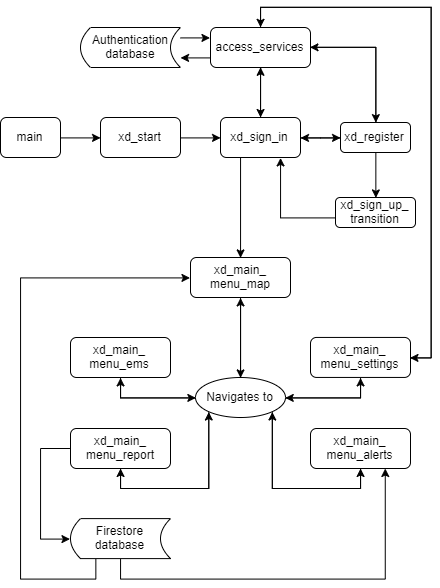

The diagram above was exported from draw.io. Its source (the exported page's mxGraphModel, read from the mxfile embedded in the PNG):
<mxGraphModel dx="1487" dy="399" grid="1" gridSize="10" guides="1" tooltips="1" connect="1" arrows="1" fold="1" page="1" pageScale="1" pageWidth="850" pageHeight="1100" math="0" shadow="0">
  <root>
    <mxCell id="0" />
    <mxCell id="1" parent="0" />
    <mxCell id="XihojBAlSIxrX2KAWsKd-5" style="edgeStyle=orthogonalEdgeStyle;rounded=0;orthogonalLoop=1;jettySize=auto;html=1;exitX=1;exitY=0.5;exitDx=0;exitDy=0;entryX=0;entryY=0.5;entryDx=0;entryDy=0;" edge="1" parent="1" source="XihojBAlSIxrX2KAWsKd-1" target="XihojBAlSIxrX2KAWsKd-2">
      <mxGeometry relative="1" as="geometry" />
    </mxCell>
    <mxCell id="XihojBAlSIxrX2KAWsKd-1" value="main" style="rounded=1;whiteSpace=wrap;html=1;" vertex="1" parent="1">
      <mxGeometry x="60" y="270" width="60" height="40" as="geometry" />
    </mxCell>
    <mxCell id="XihojBAlSIxrX2KAWsKd-7" style="edgeStyle=orthogonalEdgeStyle;rounded=0;orthogonalLoop=1;jettySize=auto;html=1;exitX=1;exitY=0.5;exitDx=0;exitDy=0;entryX=0;entryY=0.5;entryDx=0;entryDy=0;" edge="1" parent="1" source="XihojBAlSIxrX2KAWsKd-2" target="XihojBAlSIxrX2KAWsKd-3">
      <mxGeometry relative="1" as="geometry" />
    </mxCell>
    <mxCell id="XihojBAlSIxrX2KAWsKd-2" value="xd_start" style="rounded=1;whiteSpace=wrap;html=1;" vertex="1" parent="1">
      <mxGeometry x="160" y="270" width="80" height="40" as="geometry" />
    </mxCell>
    <mxCell id="XihojBAlSIxrX2KAWsKd-10" style="edgeStyle=orthogonalEdgeStyle;rounded=0;orthogonalLoop=1;jettySize=auto;html=1;exitX=1;exitY=0.5;exitDx=0;exitDy=0;entryX=0;entryY=0.5;entryDx=0;entryDy=0;" edge="1" parent="1" source="XihojBAlSIxrX2KAWsKd-3" target="XihojBAlSIxrX2KAWsKd-8">
      <mxGeometry relative="1" as="geometry" />
    </mxCell>
    <mxCell id="XihojBAlSIxrX2KAWsKd-26" style="edgeStyle=orthogonalEdgeStyle;rounded=0;orthogonalLoop=1;jettySize=auto;html=1;exitX=0.5;exitY=0;exitDx=0;exitDy=0;entryX=0.5;entryY=1;entryDx=0;entryDy=0;" edge="1" parent="1" source="XihojBAlSIxrX2KAWsKd-3" target="XihojBAlSIxrX2KAWsKd-19">
      <mxGeometry relative="1" as="geometry" />
    </mxCell>
    <mxCell id="XihojBAlSIxrX2KAWsKd-31" style="edgeStyle=orthogonalEdgeStyle;rounded=0;orthogonalLoop=1;jettySize=auto;html=1;exitX=0.25;exitY=1;exitDx=0;exitDy=0;entryX=0.5;entryY=0;entryDx=0;entryDy=0;" edge="1" parent="1" source="XihojBAlSIxrX2KAWsKd-3" target="XihojBAlSIxrX2KAWsKd-30">
      <mxGeometry relative="1" as="geometry" />
    </mxCell>
    <mxCell id="XihojBAlSIxrX2KAWsKd-3" value="xd_sign_in" style="rounded=1;whiteSpace=wrap;html=1;" vertex="1" parent="1">
      <mxGeometry x="280" y="270" width="80" height="40" as="geometry" />
    </mxCell>
    <mxCell id="XihojBAlSIxrX2KAWsKd-15" style="edgeStyle=orthogonalEdgeStyle;rounded=0;orthogonalLoop=1;jettySize=auto;html=1;exitX=0.5;exitY=1;exitDx=0;exitDy=0;entryX=0.5;entryY=0;entryDx=0;entryDy=0;" edge="1" parent="1" source="XihojBAlSIxrX2KAWsKd-8" target="XihojBAlSIxrX2KAWsKd-14">
      <mxGeometry relative="1" as="geometry" />
    </mxCell>
    <mxCell id="XihojBAlSIxrX2KAWsKd-18" style="edgeStyle=orthogonalEdgeStyle;rounded=0;orthogonalLoop=1;jettySize=auto;html=1;exitX=0;exitY=0.5;exitDx=0;exitDy=0;" edge="1" parent="1" source="XihojBAlSIxrX2KAWsKd-8">
      <mxGeometry relative="1" as="geometry">
        <mxPoint x="360" y="290.47058823529414" as="targetPoint" />
      </mxGeometry>
    </mxCell>
    <mxCell id="XihojBAlSIxrX2KAWsKd-29" style="edgeStyle=orthogonalEdgeStyle;rounded=0;orthogonalLoop=1;jettySize=auto;html=1;exitX=0.5;exitY=0;exitDx=0;exitDy=0;entryX=1;entryY=0.5;entryDx=0;entryDy=0;" edge="1" parent="1" source="XihojBAlSIxrX2KAWsKd-8" target="XihojBAlSIxrX2KAWsKd-19">
      <mxGeometry relative="1" as="geometry" />
    </mxCell>
    <mxCell id="XihojBAlSIxrX2KAWsKd-8" value="xd_register" style="rounded=1;whiteSpace=wrap;html=1;" vertex="1" parent="1">
      <mxGeometry x="400" y="275" width="70" height="30" as="geometry" />
    </mxCell>
    <mxCell id="XihojBAlSIxrX2KAWsKd-17" style="edgeStyle=orthogonalEdgeStyle;rounded=0;orthogonalLoop=1;jettySize=auto;html=1;exitX=0;exitY=0.5;exitDx=0;exitDy=0;" edge="1" parent="1" source="XihojBAlSIxrX2KAWsKd-14">
      <mxGeometry relative="1" as="geometry">
        <mxPoint x="340" y="310" as="targetPoint" />
        <Array as="points">
          <mxPoint x="340" y="370" />
        </Array>
      </mxGeometry>
    </mxCell>
    <mxCell id="XihojBAlSIxrX2KAWsKd-14" value="xd_sign_up_&lt;br&gt;transition" style="rounded=1;whiteSpace=wrap;html=1;" vertex="1" parent="1">
      <mxGeometry x="395" y="350" width="80" height="30" as="geometry" />
    </mxCell>
    <mxCell id="XihojBAlSIxrX2KAWsKd-27" style="edgeStyle=orthogonalEdgeStyle;rounded=0;orthogonalLoop=1;jettySize=auto;html=1;exitX=0.5;exitY=1;exitDx=0;exitDy=0;" edge="1" parent="1" source="XihojBAlSIxrX2KAWsKd-19">
      <mxGeometry relative="1" as="geometry">
        <mxPoint x="320.0588235294117" y="270" as="targetPoint" />
      </mxGeometry>
    </mxCell>
    <mxCell id="XihojBAlSIxrX2KAWsKd-28" style="edgeStyle=orthogonalEdgeStyle;rounded=0;orthogonalLoop=1;jettySize=auto;html=1;exitX=1;exitY=0.5;exitDx=0;exitDy=0;entryX=0.5;entryY=0;entryDx=0;entryDy=0;" edge="1" parent="1" source="XihojBAlSIxrX2KAWsKd-19" target="XihojBAlSIxrX2KAWsKd-8">
      <mxGeometry relative="1" as="geometry" />
    </mxCell>
    <mxCell id="XihojBAlSIxrX2KAWsKd-65" style="edgeStyle=orthogonalEdgeStyle;rounded=0;orthogonalLoop=1;jettySize=auto;html=1;exitX=0;exitY=0.75;exitDx=0;exitDy=0;entryX=1;entryY=0.75;entryDx=0;entryDy=0;" edge="1" parent="1" source="XihojBAlSIxrX2KAWsKd-19" target="XihojBAlSIxrX2KAWsKd-63">
      <mxGeometry relative="1" as="geometry" />
    </mxCell>
    <mxCell id="XihojBAlSIxrX2KAWsKd-72" style="edgeStyle=orthogonalEdgeStyle;rounded=0;orthogonalLoop=1;jettySize=auto;html=1;exitX=0.5;exitY=0;exitDx=0;exitDy=0;entryX=1;entryY=0.5;entryDx=0;entryDy=0;" edge="1" parent="1" source="XihojBAlSIxrX2KAWsKd-19" target="XihojBAlSIxrX2KAWsKd-33">
      <mxGeometry relative="1" as="geometry" />
    </mxCell>
    <mxCell id="XihojBAlSIxrX2KAWsKd-19" value="access_services" style="rounded=1;whiteSpace=wrap;html=1;" vertex="1" parent="1">
      <mxGeometry x="270" y="180" width="100" height="40" as="geometry" />
    </mxCell>
    <mxCell id="XihojBAlSIxrX2KAWsKd-41" style="edgeStyle=orthogonalEdgeStyle;rounded=0;orthogonalLoop=1;jettySize=auto;html=1;exitX=0.5;exitY=1;exitDx=0;exitDy=0;entryX=0.5;entryY=0;entryDx=0;entryDy=0;" edge="1" parent="1" source="XihojBAlSIxrX2KAWsKd-30" target="XihojBAlSIxrX2KAWsKd-40">
      <mxGeometry relative="1" as="geometry" />
    </mxCell>
    <mxCell id="XihojBAlSIxrX2KAWsKd-30" value="xd_main_&lt;br&gt;menu_map" style="rounded=1;whiteSpace=wrap;html=1;" vertex="1" parent="1">
      <mxGeometry x="250" y="410" width="100" height="40" as="geometry" />
    </mxCell>
    <mxCell id="XihojBAlSIxrX2KAWsKd-51" style="edgeStyle=orthogonalEdgeStyle;rounded=0;orthogonalLoop=1;jettySize=auto;html=1;exitX=0.5;exitY=1;exitDx=0;exitDy=0;entryX=0;entryY=0.5;entryDx=0;entryDy=0;" edge="1" parent="1" source="XihojBAlSIxrX2KAWsKd-32" target="XihojBAlSIxrX2KAWsKd-40">
      <mxGeometry relative="1" as="geometry" />
    </mxCell>
    <mxCell id="XihojBAlSIxrX2KAWsKd-32" value="xd_main_&lt;br&gt;menu_ems" style="rounded=1;whiteSpace=wrap;html=1;" vertex="1" parent="1">
      <mxGeometry x="130" y="490" width="100" height="40" as="geometry" />
    </mxCell>
    <mxCell id="XihojBAlSIxrX2KAWsKd-50" style="edgeStyle=orthogonalEdgeStyle;rounded=0;orthogonalLoop=1;jettySize=auto;html=1;exitX=0.5;exitY=1;exitDx=0;exitDy=0;entryX=1;entryY=0.5;entryDx=0;entryDy=0;" edge="1" parent="1" source="XihojBAlSIxrX2KAWsKd-33" target="XihojBAlSIxrX2KAWsKd-40">
      <mxGeometry relative="1" as="geometry" />
    </mxCell>
    <mxCell id="XihojBAlSIxrX2KAWsKd-71" style="edgeStyle=orthogonalEdgeStyle;rounded=0;orthogonalLoop=1;jettySize=auto;html=1;exitX=1;exitY=0.5;exitDx=0;exitDy=0;entryX=0.5;entryY=0;entryDx=0;entryDy=0;" edge="1" parent="1" source="XihojBAlSIxrX2KAWsKd-33" target="XihojBAlSIxrX2KAWsKd-19">
      <mxGeometry relative="1" as="geometry" />
    </mxCell>
    <mxCell id="XihojBAlSIxrX2KAWsKd-33" value="xd_main_&lt;br&gt;menu_settings" style="rounded=1;whiteSpace=wrap;html=1;" vertex="1" parent="1">
      <mxGeometry x="370" y="489.941162109375" width="100" height="40" as="geometry" />
    </mxCell>
    <mxCell id="XihojBAlSIxrX2KAWsKd-44" style="edgeStyle=orthogonalEdgeStyle;rounded=0;orthogonalLoop=1;jettySize=auto;html=1;exitX=0.5;exitY=1;exitDx=0;exitDy=0;entryX=0;entryY=1;entryDx=0;entryDy=0;" edge="1" parent="1" source="XihojBAlSIxrX2KAWsKd-34" target="XihojBAlSIxrX2KAWsKd-40">
      <mxGeometry relative="1" as="geometry" />
    </mxCell>
    <mxCell id="XihojBAlSIxrX2KAWsKd-68" style="edgeStyle=orthogonalEdgeStyle;rounded=0;orthogonalLoop=1;jettySize=auto;html=1;exitX=0;exitY=0.5;exitDx=0;exitDy=0;entryX=0;entryY=0.5;entryDx=0;entryDy=0;" edge="1" parent="1" source="XihojBAlSIxrX2KAWsKd-34" target="XihojBAlSIxrX2KAWsKd-66">
      <mxGeometry relative="1" as="geometry">
        <Array as="points">
          <mxPoint x="100" y="601" />
          <mxPoint x="100" y="691" />
        </Array>
      </mxGeometry>
    </mxCell>
    <mxCell id="XihojBAlSIxrX2KAWsKd-34" value="xd_main_&lt;br&gt;menu_report" style="rounded=1;whiteSpace=wrap;html=1;" vertex="1" parent="1">
      <mxGeometry x="130" y="581" width="100" height="40" as="geometry" />
    </mxCell>
    <mxCell id="XihojBAlSIxrX2KAWsKd-45" style="edgeStyle=orthogonalEdgeStyle;rounded=0;orthogonalLoop=1;jettySize=auto;html=1;exitX=0.5;exitY=1;exitDx=0;exitDy=0;entryX=1;entryY=1;entryDx=0;entryDy=0;" edge="1" parent="1" source="XihojBAlSIxrX2KAWsKd-35" target="XihojBAlSIxrX2KAWsKd-40">
      <mxGeometry relative="1" as="geometry" />
    </mxCell>
    <mxCell id="XihojBAlSIxrX2KAWsKd-35" value="xd_main_&lt;br&gt;menu_alerts" style="rounded=1;whiteSpace=wrap;html=1;" vertex="1" parent="1">
      <mxGeometry x="370" y="581" width="100" height="40" as="geometry" />
    </mxCell>
    <mxCell id="XihojBAlSIxrX2KAWsKd-42" style="edgeStyle=orthogonalEdgeStyle;rounded=0;orthogonalLoop=1;jettySize=auto;html=1;exitX=0;exitY=0.5;exitDx=0;exitDy=0;entryX=0.5;entryY=1;entryDx=0;entryDy=0;" edge="1" parent="1" source="XihojBAlSIxrX2KAWsKd-40" target="XihojBAlSIxrX2KAWsKd-32">
      <mxGeometry relative="1" as="geometry" />
    </mxCell>
    <mxCell id="XihojBAlSIxrX2KAWsKd-43" style="edgeStyle=orthogonalEdgeStyle;rounded=0;orthogonalLoop=1;jettySize=auto;html=1;exitX=1;exitY=0.5;exitDx=0;exitDy=0;entryX=0.5;entryY=1;entryDx=0;entryDy=0;" edge="1" parent="1" source="XihojBAlSIxrX2KAWsKd-40" target="XihojBAlSIxrX2KAWsKd-33">
      <mxGeometry relative="1" as="geometry" />
    </mxCell>
    <mxCell id="XihojBAlSIxrX2KAWsKd-49" style="edgeStyle=orthogonalEdgeStyle;rounded=0;orthogonalLoop=1;jettySize=auto;html=1;exitX=0.5;exitY=0;exitDx=0;exitDy=0;entryX=0.5;entryY=1;entryDx=0;entryDy=0;" edge="1" parent="1" source="XihojBAlSIxrX2KAWsKd-40" target="XihojBAlSIxrX2KAWsKd-30">
      <mxGeometry relative="1" as="geometry" />
    </mxCell>
    <mxCell id="XihojBAlSIxrX2KAWsKd-53" style="edgeStyle=orthogonalEdgeStyle;rounded=0;orthogonalLoop=1;jettySize=auto;html=1;exitX=1;exitY=1;exitDx=0;exitDy=0;entryX=0.5;entryY=1;entryDx=0;entryDy=0;" edge="1" parent="1" source="XihojBAlSIxrX2KAWsKd-40" target="XihojBAlSIxrX2KAWsKd-35">
      <mxGeometry relative="1" as="geometry">
        <Array as="points">
          <mxPoint x="332" y="641" />
          <mxPoint x="420" y="641" />
        </Array>
      </mxGeometry>
    </mxCell>
    <mxCell id="XihojBAlSIxrX2KAWsKd-54" style="edgeStyle=orthogonalEdgeStyle;rounded=0;orthogonalLoop=1;jettySize=auto;html=1;exitX=0;exitY=1;exitDx=0;exitDy=0;entryX=0.5;entryY=1;entryDx=0;entryDy=0;" edge="1" parent="1" source="XihojBAlSIxrX2KAWsKd-40" target="XihojBAlSIxrX2KAWsKd-34">
      <mxGeometry relative="1" as="geometry">
        <Array as="points">
          <mxPoint x="268" y="641" />
          <mxPoint x="180" y="641" />
        </Array>
      </mxGeometry>
    </mxCell>
    <mxCell id="XihojBAlSIxrX2KAWsKd-40" value="Navigates to" style="ellipse;whiteSpace=wrap;html=1;" vertex="1" parent="1">
      <mxGeometry x="255" y="530" width="90" height="40" as="geometry" />
    </mxCell>
    <mxCell id="XihojBAlSIxrX2KAWsKd-64" style="edgeStyle=orthogonalEdgeStyle;rounded=0;orthogonalLoop=1;jettySize=auto;html=1;exitX=1;exitY=0.25;exitDx=0;exitDy=0;entryX=0;entryY=0.25;entryDx=0;entryDy=0;" edge="1" parent="1" source="XihojBAlSIxrX2KAWsKd-63" target="XihojBAlSIxrX2KAWsKd-19">
      <mxGeometry relative="1" as="geometry" />
    </mxCell>
    <mxCell id="XihojBAlSIxrX2KAWsKd-63" value="Authentication&lt;br&gt;database" style="shape=dataStorage;whiteSpace=wrap;html=1;" vertex="1" parent="1">
      <mxGeometry x="140" y="180" width="100" height="40" as="geometry" />
    </mxCell>
    <mxCell id="XihojBAlSIxrX2KAWsKd-69" style="edgeStyle=orthogonalEdgeStyle;rounded=0;orthogonalLoop=1;jettySize=auto;html=1;exitX=0.25;exitY=1;exitDx=0;exitDy=0;entryX=0;entryY=0.5;entryDx=0;entryDy=0;" edge="1" parent="1" source="XihojBAlSIxrX2KAWsKd-66" target="XihojBAlSIxrX2KAWsKd-30">
      <mxGeometry relative="1" as="geometry">
        <mxPoint x="240" y="440" as="targetPoint" />
        <Array as="points">
          <mxPoint x="155" y="732" />
          <mxPoint x="80" y="732" />
          <mxPoint x="80" y="430" />
        </Array>
      </mxGeometry>
    </mxCell>
    <mxCell id="XihojBAlSIxrX2KAWsKd-73" style="edgeStyle=orthogonalEdgeStyle;rounded=0;orthogonalLoop=1;jettySize=auto;html=1;exitX=0.5;exitY=1;exitDx=0;exitDy=0;entryX=0.75;entryY=1;entryDx=0;entryDy=0;" edge="1" parent="1" source="XihojBAlSIxrX2KAWsKd-66" target="XihojBAlSIxrX2KAWsKd-35">
      <mxGeometry relative="1" as="geometry" />
    </mxCell>
    <mxCell id="XihojBAlSIxrX2KAWsKd-66" value="Firestore&lt;br&gt;database" style="shape=dataStorage;whiteSpace=wrap;html=1;" vertex="1" parent="1">
      <mxGeometry x="130" y="671.1034314385776" width="100" height="40" as="geometry" />
    </mxCell>
  </root>
</mxGraphModel>